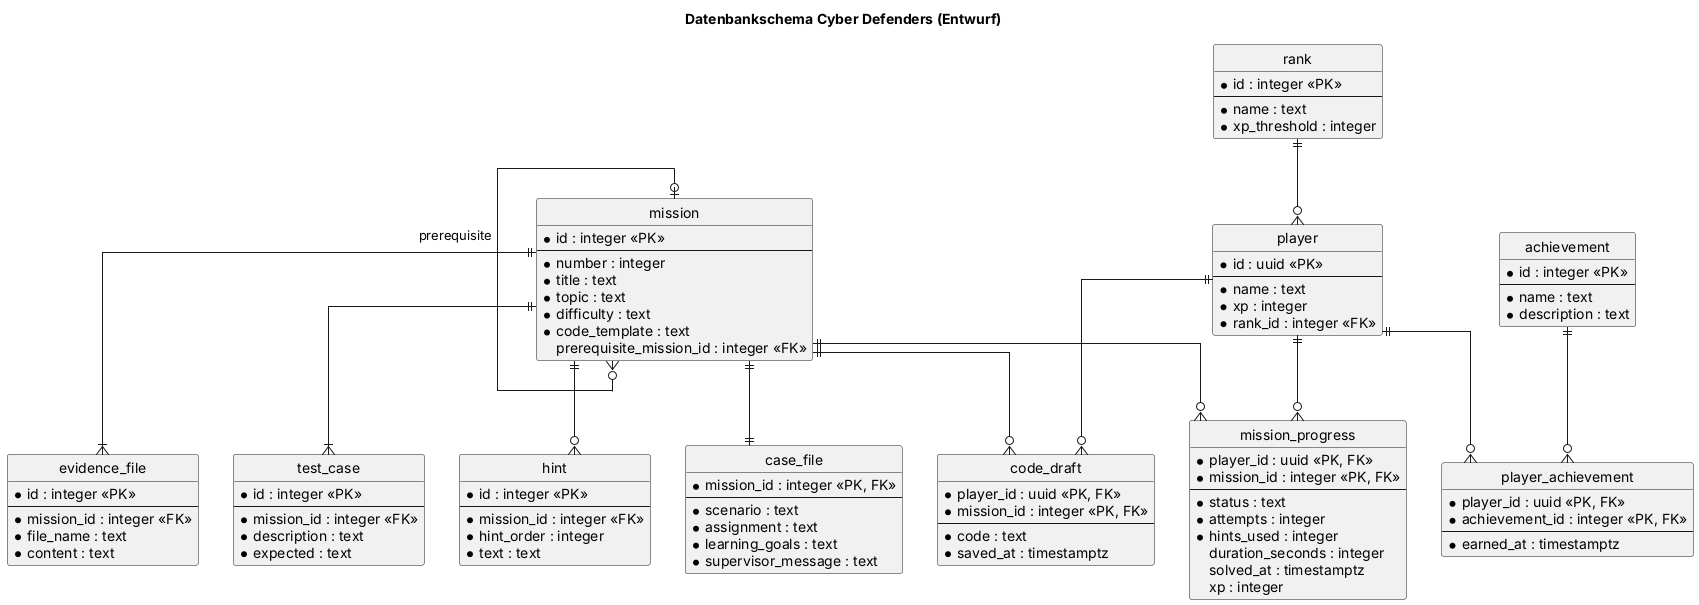

The diagram above was rendered by PlantUML. Its source (embedded in the PNG):
@startuml database_schema
' Datenbankschema Cyber Defenders (SAD Abschnitt 9, Datensicht)
' Autor: Dominik. Abgeleitet aus dem Domaenenmodell, noch nicht implementiert.
title Datenbankschema Cyber Defenders (Entwurf)
skinparam shadowing false
skinparam defaultFontName Arial
hide circle
hide methods
skinparam linetype ortho

entity player {
  * id : uuid <<PK>>
  --
  * name : text
  * xp : integer
  * rank_id : integer <<FK>>
}
entity rank {
  * id : integer <<PK>>
  --
  * name : text
  * xp_threshold : integer
}
entity mission {
  * id : integer <<PK>>
  --
  * number : integer
  * title : text
  * topic : text
  * difficulty : text
  * code_template : text
  prerequisite_mission_id : integer <<FK>>
}
entity case_file {
  * mission_id : integer <<PK, FK>>
  --
  * scenario : text
  * assignment : text
  * learning_goals : text
  * supervisor_message : text
}
entity evidence_file {
  * id : integer <<PK>>
  --
  * mission_id : integer <<FK>>
  * file_name : text
  * content : text
}
entity test_case {
  * id : integer <<PK>>
  --
  * mission_id : integer <<FK>>
  * description : text
  * expected : text
}
entity hint {
  * id : integer <<PK>>
  --
  * mission_id : integer <<FK>>
  * hint_order : integer
  * text : text
}
entity mission_progress {
  * player_id : uuid <<PK, FK>>
  * mission_id : integer <<PK, FK>>
  --
  * status : text
  * attempts : integer
  * hints_used : integer
  duration_seconds : integer
  solved_at : timestamptz
  xp : integer
}
entity code_draft {
  * player_id : uuid <<PK, FK>>
  * mission_id : integer <<PK, FK>>
  --
  * code : text
  * saved_at : timestamptz
}
entity achievement {
  * id : integer <<PK>>
  --
  * name : text
  * description : text
}
entity player_achievement {
  * player_id : uuid <<PK, FK>>
  * achievement_id : integer <<PK, FK>>
  --
  * earned_at : timestamptz
}

rank ||--o{ player
mission |o--o{ mission : prerequisite
mission ||--|| case_file
mission ||--|{ evidence_file
mission ||--|{ test_case
mission ||--o{ hint
player ||--o{ mission_progress
mission ||--o{ mission_progress
player ||--o{ code_draft
mission ||--o{ code_draft
player ||--o{ player_achievement
achievement ||--o{ player_achievement
@enduml